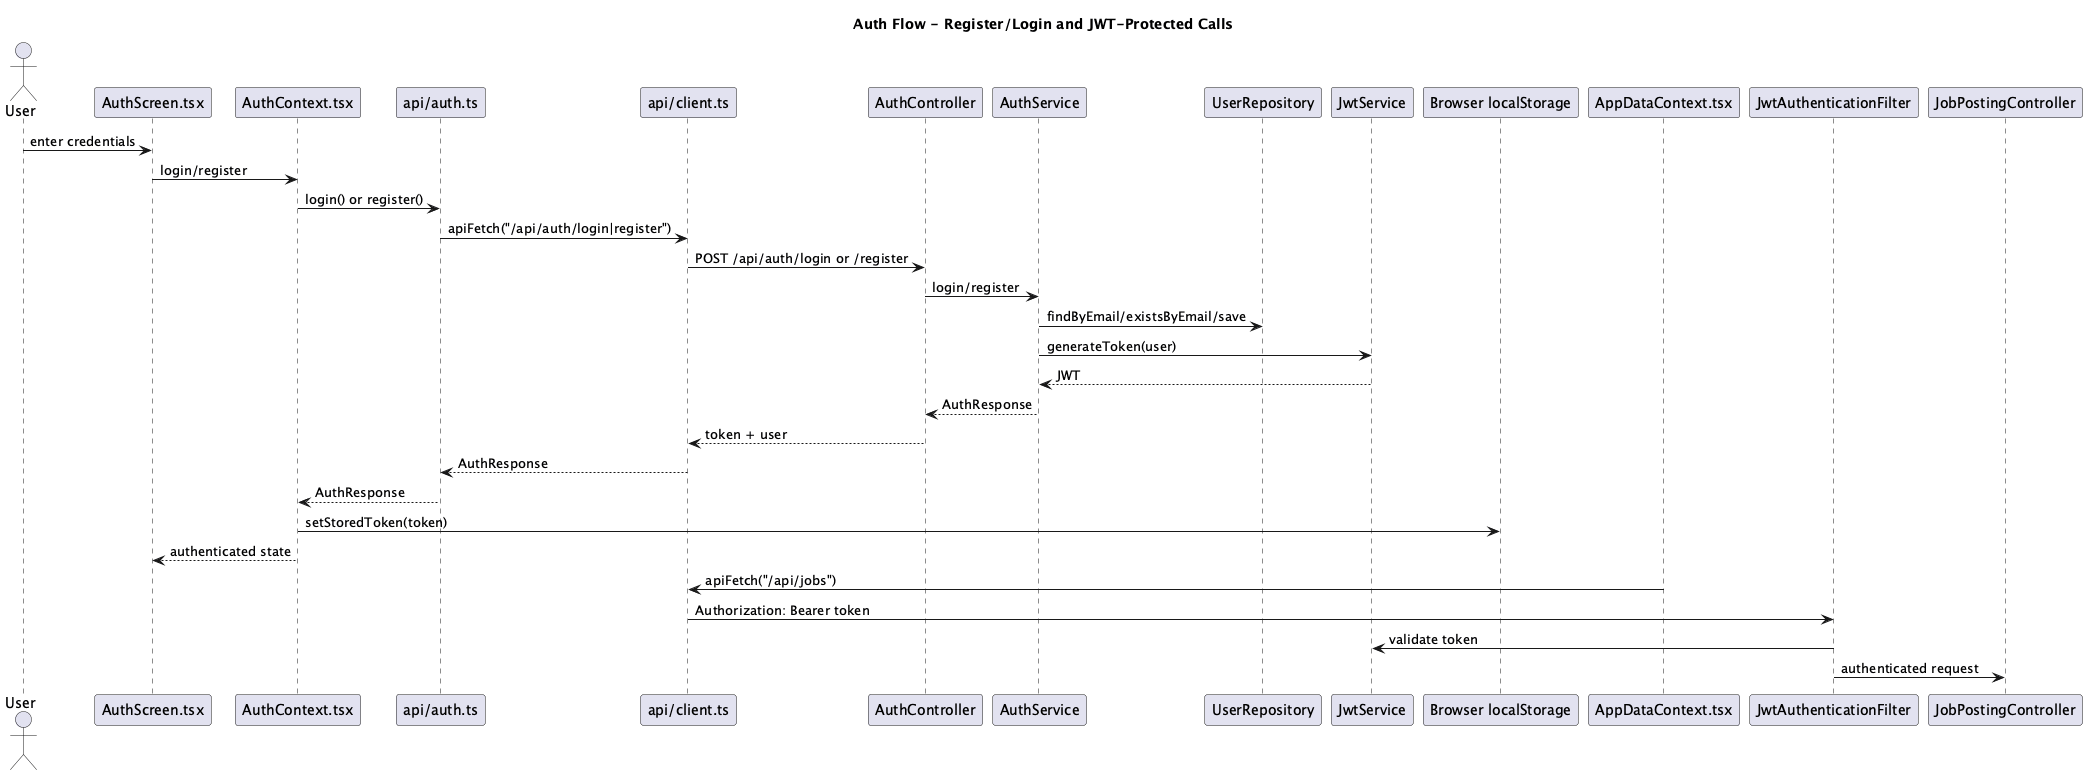

The diagram above was rendered by PlantUML. Its source (embedded in the PNG):
@startuml NextOffer_Auth_Sequence
title Auth Flow - Register/Login and JWT-Protected Calls
actor User
participant "AuthScreen.tsx" as AuthScreen
participant "AuthContext.tsx" as AuthContext
participant "api/auth.ts" as ApiAuth
participant "api/client.ts" as ApiClient
participant "AuthController" as AuthController
participant "AuthService" as AuthService
participant "UserRepository" as UserRepository
participant "JwtService" as JwtService
participant "Browser localStorage" as LocalStorage

User -> AuthScreen : enter credentials
AuthScreen -> AuthContext : login/register
AuthContext -> ApiAuth : login() or register()
ApiAuth -> ApiClient : apiFetch("/api/auth/login|register")
ApiClient -> AuthController : POST /api/auth/login or /register
AuthController -> AuthService : login/register
AuthService -> UserRepository : findByEmail/existsByEmail/save
AuthService -> JwtService : generateToken(user)
JwtService --> AuthService : JWT
AuthService --> AuthController : AuthResponse
AuthController --> ApiClient : token + user
ApiClient --> ApiAuth : AuthResponse
ApiAuth --> AuthContext : AuthResponse
AuthContext -> LocalStorage : setStoredToken(token)
AuthContext --> AuthScreen : authenticated state

participant "AppDataContext.tsx" as AppDataContext
participant "JwtAuthenticationFilter" as JwtFilter
participant "JobPostingController" as JobController
AppDataContext -> ApiClient : apiFetch("/api/jobs")
ApiClient -> JwtFilter : Authorization: Bearer token
JwtFilter -> JwtService : validate token
JwtFilter -> JobController : authenticated request
@enduml